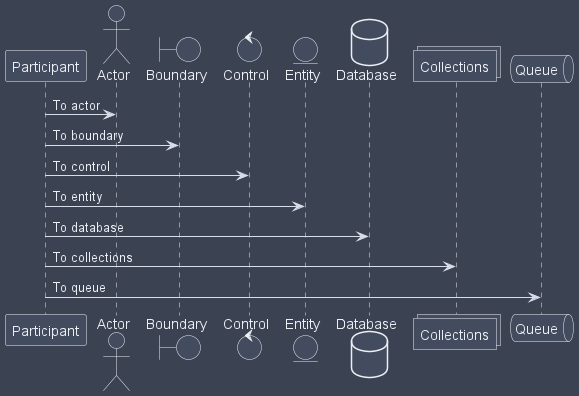

The diagram above was rendered by PlantUML. Its source (embedded in the PNG):
@startuml
!theme nord from ../themes

participant Participant as Foo
actor       Actor       as Foo1
boundary    Boundary    as Foo2
control     Control     as Foo3
entity      Entity      as Foo4
database    Database    as Foo5
collections Collections as Foo6
queue       Queue       as Foo7

Foo -> Foo1 : To actor
Foo -> Foo2 : To boundary
Foo -> Foo3 : To control
Foo -> Foo4 : To entity
Foo -> Foo5 : To database
Foo -> Foo6 : To collections
Foo -> Foo7: To queue

@enduml